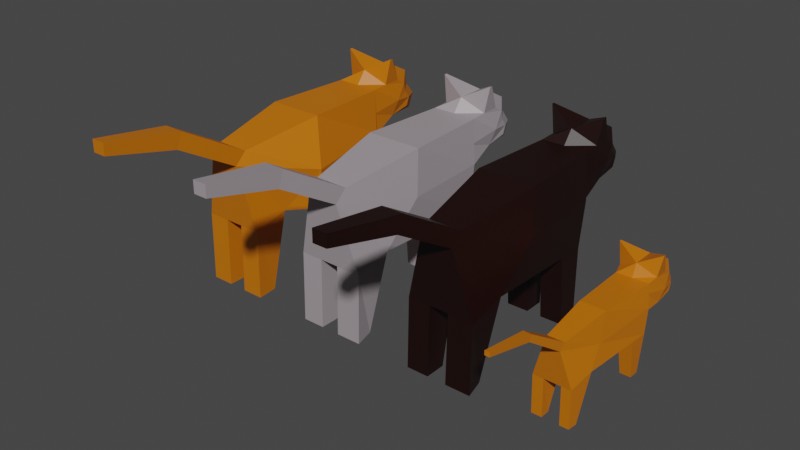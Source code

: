 # Source: Cat.blend  (saved by Blender 2.91.10; exported with 4.5.12 LTS)
import bpy
from mathutils import Matrix  # noqa: F401  (used for matrix-valued properties, if any)

bpy.ops.wm.read_factory_settings(use_empty=True)
scene = bpy.context.scene
scene.name = 'Scene'

# ---- collections
col_collection = bpy.data.collections.new('Collection'); scene.collection.children.link(col_collection)
col_animal_sizes = bpy.data.collections.new('Animal Sizes'); scene.collection.children.link(col_animal_sizes)

# ---- materials (node trees are filled in below, after node groups)
mat_cat_dark = bpy.data.materials.new('Cat Dark')
mat_cat_ginger = bpy.data.materials.new('Cat ginger')
mat_cat_white = bpy.data.materials.new('Cat white')

# ---- material node trees
mat_cat_dark.use_nodes = True; mat_cat_dark.node_tree.nodes.clear()
_N = mat_cat_dark.node_tree.nodes; _L = mat_cat_dark.node_tree.links
n0 = _N.new('ShaderNodeBsdfPrincipled'); n0.name = 'Principled BSDF'; n0.location = (10, 300)
n0.distribution = 'GGX'
n0.subsurface_method = 'BURLEY'
n0.inputs[0].default_value = (0.0105, 0.0004824, 0.0, 1.0)
n0.inputs[3].default_value = 1.45
n0.inputs[27].default_value = (0.0, 0.0, 0.0, 1.0)
n0.inputs[28].default_value = 1.0
n1 = _N.new('ShaderNodeOutputMaterial'); n1.name = 'Material Output'; n1.location = (300, 300)
_L.new(n0.outputs[0], n1.inputs[0])
n1.is_active_output = True
mat_cat_ginger.use_nodes = True; mat_cat_ginger.node_tree.nodes.clear()
_N = mat_cat_ginger.node_tree.nodes; _L = mat_cat_ginger.node_tree.links
n0 = _N.new('ShaderNodeBsdfPrincipled'); n0.name = 'Principled BSDF'; n0.location = (10, 300)
n0.distribution = 'GGX'
n0.subsurface_method = 'BURLEY'
n0.inputs[0].default_value = (0.5936, 0.1591, 0.0, 1.0)
n0.inputs[3].default_value = 1.45
n0.inputs[27].default_value = (0.0, 0.0, 0.0, 1.0)
n0.inputs[28].default_value = 1.0
n1 = _N.new('ShaderNodeOutputMaterial'); n1.name = 'Material Output'; n1.location = (300, 300)
_L.new(n0.outputs[0], n1.inputs[0])
n1.is_active_output = True
mat_cat_white.use_nodes = True; mat_cat_white.node_tree.nodes.clear()
_N = mat_cat_white.node_tree.nodes; _L = mat_cat_white.node_tree.links
n0 = _N.new('ShaderNodeBsdfPrincipled'); n0.name = 'Principled BSDF'; n0.location = (10, 300)
n0.distribution = 'GGX'
n0.subsurface_method = 'BURLEY'
n0.inputs[0].default_value = (0.3551, 0.3156, 0.3386, 1.0)
n0.inputs[3].default_value = 1.45
n0.inputs[27].default_value = (0.0, 0.0, 0.0, 1.0)
n0.inputs[28].default_value = 1.0
n1 = _N.new('ShaderNodeOutputMaterial'); n1.name = 'Material Output'; n1.location = (300, 300)
_L.new(n0.outputs[0], n1.inputs[0])
n1.is_active_output = True

# ---- world
world_world = bpy.data.worlds.new('World'); scene.world = world_world
world_world.use_nodes = True; world_world.node_tree.nodes.clear()
_N = world_world.node_tree.nodes; _L = world_world.node_tree.links
n0 = _N.new('ShaderNodeOutputWorld'); n0.name = 'World Output'; n0.location = (300, 300)
n1 = _N.new('ShaderNodeBackground'); n1.name = 'Background'; n1.location = (10, 300)
n1.inputs[0].default_value = (0.05088, 0.05088, 0.05088, 1.0)
_L.new(n1.outputs[0], n0.inputs[0])
n0.is_active_output = True
world_world.color = (0.05088, 0.05088, 0.05088)
world_world.use_sun_shadow = False
world_world.sun_shadow_jitter_overblur = 0.0

# ---- meshes
me_cube_007 = bpy.data.meshes.new('Cube.007')
me_cube_007.from_pydata([(-0.6778, -0.3832, -0.8971), (-0.3163, -0.357, 0.5902), (-0.5693, 1.364, -0.8827), (-0.4304, 1.481, 0.8121), (0.6089, -0.3832, -0.8971), (0.3163, -0.357, 0.5902), (0.5699, 1.365, -0.8827), (0.4616, 1.479, 0.8125), (-0.4182, 1.408, -0.2079), (-0.4182, 2.021, 0.2189), (-0.4224, 1.864, 0.8243), (0.4589, 1.405, -0.2097), (0.4589, 2.02, 0.2184), (0.4589, 1.862, 0.8254), (0.139, 1.141, -2.224), (0.139, 1.07, -0.8489), (0.139, 1.368, -2.224), (0.139, 1.368, -0.8843), (0.5697, 1.141, -2.224), (0.5697, 1.07, -0.8489), (0.5697, 1.368, -2.224), (-0.5681, 1.142, -2.224), (-0.5681, 1.071, -0.8489), (-0.5681, 1.367, -2.224), (-0.1411, 1.142, -2.224), (-0.1411, 1.071, -0.8489), (-0.1411, 1.367, -2.224), (-0.1411, 1.367, -0.8843), (0.1173, -0.3975, -2.224), (0.1173, -0.3808, -0.8962), (0.1173, -0.1724, -2.224), (0.1173, -0.01286, -0.7742), (0.6087, -0.3975, -2.224), (0.5084, -0.1724, -2.224), (0.6073, 0.03242, -0.7538), (-0.6767, -0.3975, -2.224), (-0.6767, -0.1724, -2.224), (-0.6641, 0.03242, -0.7538), (-0.2496, -0.3975, -2.224), (-0.2496, -0.3808, -0.8962), (-0.2496, -0.1724, -2.224), (-0.2496, -0.01286, -0.7742), (-0.3053, -0.4815, 0.3673), (-0.5305, 0.5179, 0.8335), (-0.594, 1.421, -3.607e-08), (0.5881, 1.421, -3.607e-08), (0.5673, 0.5179, 0.8335), (0.3053, -0.4815, 0.3673), (0.6585, 0.4476, -1.929e-08), (-0.6582, 0.4476, -1.929e-08), (-0.1896, -1.116, 1.014), (-0.1964, -1.053, 1.307), (0.1964, -1.053, 1.307), (0.1896, -1.116, 1.014), (-0.1294, -1.883, 1.335), (-0.1341, -1.881, 1.559), (0.1341, -1.881, 1.559), (0.1294, -1.883, 1.335), (-0.4182, 1.775, 0.152), (-0.4182, 1.445, 0.325), (-0.4224, 1.661, 0.8276), (-0.4182, 1.993, 0.5334), (0.01605, 2.17, 0.08291), (0.0161, 1.917, 1.059), (0.4589, 1.992, 0.5337), (0.4589, 1.773, 0.1512), (0.4589, 1.659, 0.8287), (0.4589, 1.442, 0.3245), (0.01605, 1.384, -0.6416), (0.01605, 1.479, 0.8103), (0.0161, 1.591, 1.064), (0.01605, 1.773, -0.02509), (0.5288, 1.831, 0.4412), (0.01605, 2.125, 0.59), (-0.5045, 1.811, 0.4411), (-0.4182, 2.059, 0.3856), (-0.2649, 2.17, 0.08291), (0.297, 1.916, 1.059), (0.4589, 2.058, 0.3854), (-0.4182, 1.975, 0.7168), (0.297, 2.17, 0.08291), (-0.2649, 1.917, 1.059), (0.4589, 1.973, 0.7175), (0.297, 2.125, 0.59), (-0.2649, 2.125, 0.59), (0.01605, 2.231, 0.3516), (0.01605, 2.095, 0.8857), (-0.2649, 2.095, 0.8857), (-0.2649, 2.231, 0.3516), (0.297, 2.231, 0.3516), (0.297, 2.095, 0.8857), (0.5416, 1.716, 1.336), (-0.5094, 1.718, 1.335), (-0.5094, 1.689, 1.335), (0.5416, 1.688, 1.337)], [(34, 37)], [(49, 43, 3, 44), (44, 3, 7, 45), (48, 46, 5, 47), (47, 5, 52, 53), (46, 43, 1, 5), (74, 60, 10, 79, 61), (90, 77, 13, 82), (72, 66, 7, 67), (71, 65, 11, 68), (70, 60, 3, 69), (14, 15, 17, 16), (16, 17, 6, 20), (20, 6, 19, 18), (18, 19, 15, 14), (21, 22, 2, 23), (23, 2, 27, 26), (26, 27, 25, 24), (24, 25, 22, 21), (28, 29, 31, 30), (30, 31, 34, 33), (33, 34, 4, 32), (32, 4, 29, 28), (35, 0, 37, 36), (36, 37, 41, 40), (40, 41, 39, 38), (38, 39, 0, 35), (7, 3, 43, 46), (4, 47, 42, 0), (47, 4, 34), (6, 45, 48, 34), (45, 7, 46, 48), (2, 44, 45, 6), (37, 49, 44, 2), (0, 42, 37), (42, 1, 43, 49), (53, 52, 56, 57), (5, 1, 51, 52), (42, 47, 53, 50), (1, 42, 50, 51), (57, 56, 55, 54), (51, 50, 54, 55), (50, 53, 57, 54), (52, 51, 55, 56), (66, 70, 69, 7), (70, 66, 94), (63, 92, 93, 70), (58, 71, 68, 8), (9, 76, 62, 71, 58), (62, 80, 12, 65, 71), (65, 72, 67, 11), (12, 78, 64, 72, 65), (64, 82, 13, 66, 72), (89, 83, 64, 78), (88, 84, 73, 85), (87, 81, 63, 86), (58, 74, 61, 75, 9), (8, 59, 74, 58), (59, 3, 60, 74), (84, 87, 86, 73), (61, 79, 87, 84), (79, 10, 81, 87), (76, 88, 85, 62), (9, 75, 88, 76), (75, 61, 84, 88), (80, 89, 78, 12), (62, 85, 89, 80), (85, 73, 83, 89), (83, 90, 82, 64), (73, 86, 90, 83), (86, 63, 77, 90), (13, 91, 94, 66), (13, 77, 91), (63, 70, 94, 91), (77, 63, 91), (81, 92, 63), (70, 93, 60), (10, 92, 81), (10, 60, 93, 92), (47, 34, 48), (49, 37, 42)])
_uv = me_cube_007.uv_layers.new(name='UVMap')
_uv.uv.foreach_set('vector', [0.5, 0.125, 0.625, 0.125, 0.625, 0.25, 0.5, 0.25, 0.5, 0.25, 0.625, 0.25, 0.625, 0.5, 0.5, 0.5, 0.5, 0.625, 0.625, 0.625, 0.625, 0.75, 0.5, 0.75, 0.5, 0.75, 0.625, 0.75, 0.625, 0.75, 0.5, 0.75, 0.625, 0.625, 0.875, 0.625, 0.875, 0.75, 0.625, 0.75, 0.5, 0.125, 0.625, 0.125, 0.625, 0.25, 0.5625, 0.25, 0.5, 0.25, 0.5625, 0.4375, 0.625, 0.4375, 0.625, 0.5, 0.5625, 0.5, 0.5, 0.625, 0.625, 0.625, 0.625, 0.75, 0.5, 0.75, 0.25, 0.625, 0.375, 0.625, 0.375, 0.75, 0.25, 0.75, 0.75, 0.625, 0.875, 0.625, 0.875, 0.75, 0.75, 0.75, 0.375, 0.0, 0.625, 0.0, 0.625, 0.25, 0.375, 0.25, 0.375, 0.25, 0.625, 0.25, 0.625, 0.5, 0.375, 0.5, 0.375, 0.5, 0.625, 0.5, 0.625, 0.75, 0.375, 0.75, 0.375, 0.75, 0.625, 0.75, 0.625, 1.0, 0.375, 1.0, 0.375, 0.0, 0.625, 0.0, 0.625, 0.25, 0.375, 0.25, 0.375, 0.25, 0.625, 0.25, 0.625, 0.5, 0.375, 0.5, 0.375, 0.5, 0.625, 0.5, 0.625, 0.75, 0.375, 0.75, 0.375, 0.75, 0.625, 0.75, 0.625, 1.0, 0.375, 1.0, 0.375, 0.0, 0.625, 0.0, 0.625, 0.25, 0.375, 0.25, 0.375, 0.25, 0.625, 0.25, 0.625, 0.5, 0.375, 0.5, 0.375, 0.5, 0.625, 0.5, 0.625, 0.75, 0.375, 0.75, 0.375, 0.75, 0.625, 0.75, 0.625, 1.0, 0.375, 1.0, 0.375, 0.0, 0.625, 0.0, 0.625, 0.25, 0.375, 0.25, 0.375, 0.25, 0.625, 0.25, 0.625, 0.5, 0.375, 0.5, 0.375, 0.5, 0.625, 0.5, 0.625, 0.75, 0.375, 0.75, 0.375, 0.75, 0.625, 0.75, 0.625, 1.0, 0.375, 1.0, 0.625, 0.5, 0.875, 0.5, 0.875, 0.625, 0.625, 0.625, 0.375, 0.75, 0.5, 0.75, 0.5, 1.0, 0.375, 1.0, 0.5, 0.75, 0.625, 0.75, 0.625, 0.5, 0.375, 0.5, 0.5, 0.5, 0.5, 0.625, 0.375, 0.625, 0.5, 0.5, 0.625, 0.5, 0.625, 0.625, 0.5, 0.625, 0.375, 0.25, 0.5, 0.25, 0.5, 0.5, 0.375, 0.5, 0.375, 0.125, 0.5, 0.125, 0.5, 0.25, 0.375, 0.25, 0.625, 0.0, 0.5, 1.0, 0.625, 0.25, 0.5, 0.0, 0.625, 0.0, 0.625, 0.125, 0.5, 0.125, 0.5, 0.75, 0.625, 0.75, 0.625, 0.75, 0.5, 0.75, 0.625, 0.75, 0.875, 0.75, 0.875, 0.75, 0.625, 0.75, 0.5, 1.0, 0.5, 0.75, 0.5, 0.75, 0.5, 1.0, 0.625, 0.0, 0.5, 0.0, 0.5, 0.0, 0.625, 0.0, 0.5, 0.75, 0.625, 0.75, 0.625, 1.0, 0.5, 1.0, 0.625, 0.0, 0.5, 0.0, 0.5, 0.0, 0.625, 0.0, 0.5, 1.0, 0.5, 0.75, 0.5, 0.75, 0.5, 1.0, 0.625, 0.75, 0.875, 0.75, 0.875, 0.75, 0.625, 0.75, 0.625, 0.625, 0.75, 0.625, 0.75, 0.75, 0.625, 0.75, 0.75, 0.625, 0.625, 0.625, 0.75, 0.625, 0.75, 0.5, 0.75, 0.5, 0.75, 0.625, 0.75, 0.625, 0.125, 0.625, 0.25, 0.625, 0.25, 0.75, 0.125, 0.75, 0.125, 0.5, 0.1875, 0.5, 0.25, 0.5, 0.25, 0.625, 0.125, 0.625, 0.25, 0.5, 0.3125, 0.5, 0.375, 0.5, 0.375, 0.625, 0.25, 0.625, 0.375, 0.625, 0.5, 0.625, 0.5, 0.75, 0.375, 0.75, 0.375, 0.5, 0.4375, 0.5, 0.5, 0.5, 0.5, 0.625, 0.375, 0.625, 0.5, 0.5, 0.5625, 0.5, 0.625, 0.5, 0.625, 0.625, 0.5, 0.625, 0.4375, 0.4375, 0.5, 0.4375, 0.5, 0.5, 0.4375, 0.5, 0.4375, 0.3125, 0.5, 0.3125, 0.5, 0.375, 0.4375, 0.375, 0.5625, 0.3125, 0.625, 0.3125, 0.625, 0.375, 0.5625, 0.375, 0.375, 0.125, 0.5, 0.125, 0.5, 0.25, 0.4375, 0.25, 0.375, 0.25, 0.375, 0.0, 0.5, 0.0, 0.5, 0.125, 0.375, 0.125, 0.5, 0.0, 0.625, 0.0, 0.625, 0.125, 0.5, 0.125, 0.5, 0.3125, 0.5625, 0.3125, 0.5625, 0.375, 0.5, 0.375, 0.5, 0.25, 0.5625, 0.25, 0.5625, 0.3125, 0.5, 0.3125, 0.5625, 0.25, 0.625, 0.25, 0.625, 0.3125, 0.5625, 0.3125, 0.375, 0.3125, 0.4375, 0.3125, 0.4375, 0.375, 0.375, 0.375, 0.375, 0.25, 0.4375, 0.25, 0.4375, 0.3125, 0.375, 0.3125, 0.4375, 0.25, 0.5, 0.25, 0.5, 0.3125, 0.4375, 0.3125, 0.375, 0.4375, 0.4375, 0.4375, 0.4375, 0.5, 0.375, 0.5, 0.375, 0.375, 0.4375, 0.375, 0.4375, 0.4375, 0.375, 0.4375, 0.4375, 0.375, 0.5, 0.375, 0.5, 0.4375, 0.4375, 0.4375, 0.5, 0.4375, 0.5625, 0.4375, 0.5625, 0.5, 0.5, 0.5, 0.5, 0.375, 0.5625, 0.375, 0.5625, 0.4375, 0.5, 0.4375, 0.5625, 0.375, 0.625, 0.375, 0.625, 0.4375, 0.5625, 0.4375, 0.625, 0.5, 0.75, 0.5, 0.75, 0.625, 0.625, 0.625, 0.625, 0.5, 0.625, 0.4375, 0.625, 0.4375, 0.75, 0.5, 0.75, 0.625, 0.75, 0.625, 0.75, 0.5, 0.625, 0.4375, 0.625, 0.375, 0.625, 0.4375, 0.625, 0.4375, 0.625, 0.4375, 0.625, 0.375, 0.75, 0.625, 0.75, 0.625, 0.625, 0.625, 0.625, 0.5, 0.625, 0.4375, 0.625, 0.4375, 0.625, 0.5, 0.625, 0.625, 0.75, 0.625, 0.75, 0.5, 0.5, 0.75, 0.625, 0.5, 0.5, 0.625, 0.5, 0.125, 0.625, 0.25, 0.5, 0.0])
me_cube_007.materials.append(mat_cat_dark)
me_cube_007.use_remesh_fix_poles = True
me_cube_007.use_remesh_preserve_attributes = False
me_cube_007.use_mirror_vertex_groups = False
me_cube_007.update()
me_cube_008 = bpy.data.meshes.new('Cube.008')
me_cube_008.from_pydata([(-0.5625, -0.3828, -1.136), (-0.2338, -0.3949, 0.04647), (-0.6488, 1.364, -1.121), (-0.4304, 1.481, 0.1236), (0.4813, -0.3826, -1.136), (0.2338, -0.3949, 0.04647), (0.5946, 1.364, -1.121), (0.4616, 1.479, 0.124), (-0.4182, 1.408, -0.6589), (-0.4861, 2.054, -0.5007), (-0.491, 1.872, 0.1991), (0.4589, 1.405, -0.6608), (0.5277, 2.053, -0.5013), (0.5277, 1.87, 0.2004), (0.2279, 1.173, -2.224), (0.1681, 1.071, -1.088), (0.2279, 1.335, -2.224), (0.1681, 1.367, -1.123), (0.5346, 1.173, -2.224), (0.5762, 1.071, -1.088), (0.5346, 1.335, -2.224), (-0.5759, 1.179, -2.224), (-0.6319, 1.071, -1.088), (-0.5759, 1.329, -2.224), (-0.2923, 1.179, -2.224), (-0.2206, 1.071, -1.088), (-0.2923, 1.329, -2.224), (-0.2206, 1.367, -1.123), (0.2214, -0.3621, -2.224), (0.2124, -0.3813, -1.135), (0.2345, -0.2078, -2.224), (0.1521, -0.01286, -1.013), (0.4774, -0.3621, -2.224), (0.5027, -0.2078, -2.224), (0.5416, 0.03242, -0.9926), (-0.5569, -0.362, -2.224), (-0.5569, -0.208, -2.224), (-0.6118, 0.03242, -0.9926), (-0.2648, -0.362, -2.224), (-0.2604, -0.3811, -1.135), (-0.2648, -0.208, -2.224), (-0.1974, -0.01286, -1.013), (-0.2257, -0.487, -0.1183), (-0.3402, 0.4548, 0.1942), (-0.594, 1.421, -0.451), (0.5881, 1.421, -0.451), (0.3742, 0.4548, 0.1942), (0.2257, -0.487, -0.1183), (0.4395, 0.287, -0.5124), (-0.5271, 0.287, -0.5124), (-0.1075, -1.103, 0.6266), (-0.1114, -1.067, 0.7924), (0.1114, -1.067, 0.7924), (0.1075, -1.103, 0.6266), (-0.06602, -1.883, 0.9387), (-0.06838, -1.882, 1.053), (0.06838, -1.882, 1.053), (0.06602, -1.883, 0.9387), (-0.4861, 1.769, -0.5781), (-0.4182, 1.445, -0.126), (-0.491, 1.638, 0.2029), (-0.4861, 2.022, -0.1372), (0.01586, 2.226, -0.6579), (0.01593, 1.934, 0.47), (0.5277, 2.02, -0.1369), (0.5277, 1.767, -0.5789), (0.5277, 1.636, 0.2042), (0.4589, 1.442, -0.1265), (0.01605, 1.384, -0.9143), (0.01605, 1.479, 0.1219), (0.01593, 1.557, 0.4762), (0.01586, 1.767, -0.7827), (0.6086, 1.834, -0.2438), (0.01586, 2.174, -0.07173), (-0.5858, 1.811, -0.2439), (-0.4861, 2.098, -0.3081), (-0.3089, 2.226, -0.6579), (0.3406, 1.933, 0.4707), (0.5277, 2.096, -0.3082), (-0.4861, 2.001, 0.07479), (0.3406, 2.226, -0.6579), (-0.3089, 1.934, 0.47), (0.5277, 1.999, 0.0756), (0.3406, 2.174, -0.07173), (-0.3089, 2.174, -0.07173), (0.01586, 2.297, -0.3473), (0.01586, 2.14, 0.2701), (-0.3089, 2.14, 0.2701), (-0.3089, 2.297, -0.3473), (0.3406, 2.297, -0.3473), (0.3406, 2.14, 0.2701), (0.6233, 1.702, 0.7908), (-0.5915, 1.703, 0.7893), (-0.5915, 1.67, 0.7899), (0.6233, 1.669, 0.7913)], [(34, 37)], [(49, 43, 3, 44), (44, 3, 7, 45), (48, 46, 5, 47), (47, 5, 52, 53), (46, 43, 1, 5), (74, 60, 10, 79, 61), (90, 77, 13, 82), (72, 66, 7, 67), (71, 65, 11, 68), (70, 60, 3, 69), (14, 15, 17, 16), (16, 17, 6, 20), (20, 6, 19, 18), (18, 19, 15, 14), (21, 22, 2, 23), (23, 2, 27, 26), (26, 27, 25, 24), (24, 25, 22, 21), (28, 29, 31, 30), (30, 31, 34, 33), (33, 34, 4, 32), (32, 4, 29, 28), (35, 0, 37, 36), (36, 37, 41, 40), (40, 41, 39, 38), (38, 39, 0, 35), (7, 3, 43, 46), (4, 47, 42, 0), (34, 48, 47, 4), (6, 45, 48, 34), (45, 7, 46, 48), (2, 44, 45, 6), (37, 49, 44, 2), (0, 42, 49, 37), (42, 1, 43, 49), (53, 52, 56, 57), (5, 1, 51, 52), (42, 47, 53, 50), (1, 42, 50, 51), (57, 56, 55, 54), (51, 50, 54, 55), (50, 53, 57, 54), (52, 51, 55, 56), (66, 70, 69, 7), (70, 66, 94), (63, 92, 93, 70), (58, 71, 68, 8), (9, 76, 62, 71, 58), (62, 80, 12, 65, 71), (65, 72, 67, 11), (12, 78, 64, 72, 65), (64, 82, 13, 66, 72), (89, 83, 64, 78), (88, 84, 73, 85), (87, 81, 63, 86), (58, 74, 61, 75, 9), (8, 59, 74, 58), (59, 3, 60, 74), (84, 87, 86, 73), (61, 79, 87, 84), (79, 10, 81, 87), (76, 88, 85, 62), (9, 75, 88, 76), (75, 61, 84, 88), (80, 89, 78, 12), (62, 85, 89, 80), (85, 73, 83, 89), (83, 90, 82, 64), (73, 86, 90, 83), (86, 63, 77, 90), (13, 91, 94, 66), (13, 77, 91), (63, 70, 94, 91), (77, 63, 91), (81, 92, 63), (70, 93, 60), (10, 92, 81), (10, 60, 93, 92)])
_uv = me_cube_008.uv_layers.new(name='UVMap')
_uv.uv.foreach_set('vector', [0.5, 0.125, 0.625, 0.125, 0.625, 0.25, 0.5, 0.25, 0.5, 0.25, 0.625, 0.25, 0.625, 0.5, 0.5, 0.5, 0.5, 0.625, 0.625, 0.625, 0.625, 0.75, 0.5, 0.75, 0.5, 0.75, 0.625, 0.75, 0.625, 0.75, 0.5, 0.75, 0.625, 0.625, 0.875, 0.625, 0.875, 0.75, 0.625, 0.75, 0.5, 0.125, 0.625, 0.125, 0.625, 0.25, 0.5625, 0.25, 0.5, 0.25, 0.5625, 0.4375, 0.625, 0.4375, 0.625, 0.5, 0.5625, 0.5, 0.5, 0.625, 0.625, 0.625, 0.625, 0.75, 0.5, 0.75, 0.25, 0.625, 0.375, 0.625, 0.375, 0.75, 0.25, 0.75, 0.75, 0.625, 0.875, 0.625, 0.875, 0.75, 0.75, 0.75, 0.375, 0.0, 0.625, 0.0, 0.625, 0.25, 0.375, 0.25, 0.375, 0.25, 0.625, 0.25, 0.625, 0.5, 0.375, 0.5, 0.375, 0.5, 0.625, 0.5, 0.625, 0.75, 0.375, 0.75, 0.375, 0.75, 0.625, 0.75, 0.625, 1.0, 0.375, 1.0, 0.375, 0.0, 0.625, 0.0, 0.625, 0.25, 0.375, 0.25, 0.375, 0.25, 0.625, 0.25, 0.625, 0.5, 0.375, 0.5, 0.375, 0.5, 0.625, 0.5, 0.625, 0.75, 0.375, 0.75, 0.375, 0.75, 0.625, 0.75, 0.625, 1.0, 0.375, 1.0, 0.375, 0.0, 0.625, 0.0, 0.625, 0.25, 0.375, 0.25, 0.375, 0.25, 0.625, 0.25, 0.625, 0.5, 0.375, 0.5, 0.375, 0.5, 0.625, 0.5, 0.625, 0.75, 0.375, 0.75, 0.375, 0.75, 0.625, 0.75, 0.625, 1.0, 0.375, 1.0, 0.375, 0.0, 0.625, 0.0, 0.625, 0.25, 0.375, 0.25, 0.375, 0.25, 0.625, 0.25, 0.625, 0.5, 0.375, 0.5, 0.375, 0.5, 0.625, 0.5, 0.625, 0.75, 0.375, 0.75, 0.375, 0.75, 0.625, 0.75, 0.625, 1.0, 0.375, 1.0, 0.625, 0.5, 0.875, 0.5, 0.875, 0.625, 0.625, 0.625, 0.375, 0.75, 0.5, 0.75, 0.5, 1.0, 0.375, 1.0, 0.375, 0.625, 0.5, 0.625, 0.5, 0.75, 0.375, 0.75, 0.375, 0.5, 0.5, 0.5, 0.5, 0.625, 0.375, 0.625, 0.5, 0.5, 0.625, 0.5, 0.625, 0.625, 0.5, 0.625, 0.375, 0.25, 0.5, 0.25, 0.5, 0.5, 0.375, 0.5, 0.375, 0.125, 0.5, 0.125, 0.5, 0.25, 0.375, 0.25, 0.375, 0.0, 0.5, 0.0, 0.5, 0.125, 0.375, 0.125, 0.5, 0.0, 0.625, 0.0, 0.625, 0.125, 0.5, 0.125, 0.5, 0.75, 0.625, 0.75, 0.625, 0.75, 0.5, 0.75, 0.625, 0.75, 0.875, 0.75, 0.875, 0.75, 0.625, 0.75, 0.5, 1.0, 0.5, 0.75, 0.5, 0.75, 0.5, 1.0, 0.625, 0.0, 0.5, 0.0, 0.5, 0.0, 0.625, 0.0, 0.5, 0.75, 0.625, 0.75, 0.625, 1.0, 0.5, 1.0, 0.625, 0.0, 0.5, 0.0, 0.5, 0.0, 0.625, 0.0, 0.5, 1.0, 0.5, 0.75, 0.5, 0.75, 0.5, 1.0, 0.625, 0.75, 0.875, 0.75, 0.875, 0.75, 0.625, 0.75, 0.625, 0.625, 0.75, 0.625, 0.75, 0.75, 0.625, 0.75, 0.75, 0.625, 0.625, 0.625, 0.75, 0.625, 0.75, 0.5, 0.75, 0.5, 0.75, 0.625, 0.75, 0.625, 0.125, 0.625, 0.25, 0.625, 0.25, 0.75, 0.125, 0.75, 0.125, 0.5, 0.1875, 0.5, 0.25, 0.5, 0.25, 0.625, 0.125, 0.625, 0.25, 0.5, 0.3125, 0.5, 0.375, 0.5, 0.375, 0.625, 0.25, 0.625, 0.375, 0.625, 0.5, 0.625, 0.5, 0.75, 0.375, 0.75, 0.375, 0.5, 0.4375, 0.5, 0.5, 0.5, 0.5, 0.625, 0.375, 0.625, 0.5, 0.5, 0.5625, 0.5, 0.625, 0.5, 0.625, 0.625, 0.5, 0.625, 0.4375, 0.4375, 0.5, 0.4375, 0.5, 0.5, 0.4375, 0.5, 0.4375, 0.3125, 0.5, 0.3125, 0.5, 0.375, 0.4375, 0.375, 0.5625, 0.3125, 0.625, 0.3125, 0.625, 0.375, 0.5625, 0.375, 0.375, 0.125, 0.5, 0.125, 0.5, 0.25, 0.4375, 0.25, 0.375, 0.25, 0.375, 0.0, 0.5, 0.0, 0.5, 0.125, 0.375, 0.125, 0.5, 0.0, 0.625, 0.0, 0.625, 0.125, 0.5, 0.125, 0.5, 0.3125, 0.5625, 0.3125, 0.5625, 0.375, 0.5, 0.375, 0.5, 0.25, 0.5625, 0.25, 0.5625, 0.3125, 0.5, 0.3125, 0.5625, 0.25, 0.625, 0.25, 0.625, 0.3125, 0.5625, 0.3125, 0.375, 0.3125, 0.4375, 0.3125, 0.4375, 0.375, 0.375, 0.375, 0.375, 0.25, 0.4375, 0.25, 0.4375, 0.3125, 0.375, 0.3125, 0.4375, 0.25, 0.5, 0.25, 0.5, 0.3125, 0.4375, 0.3125, 0.375, 0.4375, 0.4375, 0.4375, 0.4375, 0.5, 0.375, 0.5, 0.375, 0.375, 0.4375, 0.375, 0.4375, 0.4375, 0.375, 0.4375, 0.4375, 0.375, 0.5, 0.375, 0.5, 0.4375, 0.4375, 0.4375, 0.5, 0.4375, 0.5625, 0.4375, 0.5625, 0.5, 0.5, 0.5, 0.5, 0.375, 0.5625, 0.375, 0.5625, 0.4375, 0.5, 0.4375, 0.5625, 0.375, 0.625, 0.375, 0.625, 0.4375, 0.5625, 0.4375, 0.625, 0.5, 0.75, 0.5, 0.75, 0.625, 0.625, 0.625, 0.625, 0.5, 0.625, 0.4375, 0.625, 0.4375, 0.75, 0.5, 0.75, 0.625, 0.75, 0.625, 0.75, 0.5, 0.625, 0.4375, 0.625, 0.375, 0.625, 0.4375, 0.625, 0.4375, 0.625, 0.4375, 0.625, 0.375, 0.75, 0.625, 0.75, 0.625, 0.625, 0.625, 0.625, 0.5, 0.625, 0.4375, 0.625, 0.4375, 0.625, 0.5, 0.625, 0.625, 0.75, 0.625, 0.75, 0.5])
me_cube_008.materials.append(mat_cat_ginger)
me_cube_008.use_remesh_fix_poles = True
me_cube_008.use_remesh_preserve_attributes = False
me_cube_008.use_mirror_vertex_groups = False
me_cube_008.update()
me_cube_009 = bpy.data.meshes.new('Cube.009')
me_cube_009.from_pydata([(-0.6778, -0.3832, -0.8971), (-0.3163, -0.357, 0.5902), (-0.6778, 1.364, -0.8827), (-0.4304, 1.481, 0.8121), (0.5438, -0.3832, -0.8971), (0.3163, -0.357, 0.5902), (0.5438, 1.364, -0.8827), (0.4616, 1.479, 0.8125), (-0.4182, 1.408, -0.2079), (-0.4182, 2.021, 0.2189), (-0.4224, 1.864, 0.8243), (0.4589, 1.405, -0.2097), (0.4589, 2.02, 0.2184), (0.4589, 1.862, 0.8254), (0.1173, 1.142, -2.224), (0.1173, 1.071, -0.8489), (0.1173, 1.367, -2.224), (0.1173, 1.367, -0.8843), (0.5435, 1.142, -2.224), (0.5435, 1.071, -0.8489), (0.5435, 1.367, -2.224), (-0.6767, 1.142, -2.224), (-0.6767, 1.071, -0.8489), (-0.6767, 1.367, -2.224), (-0.2496, 1.142, -2.224), (-0.2496, 1.071, -0.8489), (-0.2496, 1.367, -2.224), (-0.2496, 1.367, -0.8843), (0.1173, -0.3975, -2.224), (0.1173, -0.3808, -0.8962), (0.1173, -0.1724, -2.224), (0.1173, -0.01286, -0.7742), (0.5435, -0.3975, -2.224), (0.5084, -0.1724, -2.224), (0.5068, 0.03242, -0.7538), (-0.6767, -0.3975, -2.224), (-0.6767, -0.1724, -2.224), (-0.6641, 0.03242, -0.7538), (-0.2496, -0.3975, -2.224), (-0.2496, -0.3808, -0.8962), (-0.2496, -0.1724, -2.224), (-0.2496, -0.01286, -0.7742), (-0.3053, -0.4815, 0.3673), (-0.5305, 0.5179, 0.8335), (-0.594, 1.421, -3.607e-08), (0.5881, 1.421, -3.607e-08), (0.5673, 0.5179, 0.8335), (0.3053, -0.4815, 0.3673), (0.9523, 0.332, 1.016e-07), (-0.9955, 0.3657, 1.016e-07), (-0.1896, -1.116, 1.014), (-0.1964, -1.053, 1.307), (0.1964, -1.053, 1.307), (0.1896, -1.116, 1.014), (-0.1294, -1.883, 1.335), (-0.1341, -1.881, 1.559), (0.1341, -1.881, 1.559), (0.1294, -1.883, 1.335), (-0.4182, 1.775, 0.152), (-0.4182, 1.445, 0.325), (-0.4224, 1.661, 0.8276), (-0.4182, 1.993, 0.5334), (0.01605, 2.17, 0.08291), (0.0161, 1.917, 1.059), (0.4589, 1.992, 0.5337), (0.4589, 1.773, 0.1512), (0.4589, 1.659, 0.8287), (0.4589, 1.442, 0.3245), (0.01605, 1.384, -0.6416), (0.01605, 1.479, 0.8103), (0.0161, 1.591, 1.064), (0.01605, 1.773, -0.02509), (0.5288, 1.831, 0.4412), (0.01605, 2.125, 0.59), (-0.5045, 1.811, 0.4411), (-0.4182, 2.059, 0.3856), (-0.2649, 2.17, 0.08291), (0.297, 1.916, 1.059), (0.4589, 2.058, 0.3854), (-0.4182, 1.975, 0.7168), (0.297, 2.17, 0.08291), (-0.2649, 1.917, 1.059), (0.4589, 1.973, 0.7175), (0.297, 2.125, 0.59), (-0.2649, 2.125, 0.59), (0.01605, 2.231, 0.3516), (0.01605, 2.095, 0.8857), (-0.2649, 2.095, 0.8857), (-0.2649, 2.231, 0.3516), (0.297, 2.231, 0.3516), (0.297, 2.095, 0.8857), (0.5416, 1.716, 1.336), (-0.5094, 1.718, 1.335), (-0.5094, 1.689, 1.335), (0.5416, 1.688, 1.337), (-0.06705, 1.364, -0.8827), (-0.06705, -0.3832, -0.8971), (0.1173, -0.1968, -0.8352), (0.312, 0.009781, -0.764), (0.3305, -0.382, -0.8966), (-0.4569, 0.009781, -0.764), (-0.2496, -0.1968, -0.8352), (-1.046, 0.3835, -0.8182), (-0.4637, -0.382, -0.8966), (0.8564, 0.3497, -0.8182)], [(34, 37)], [(49, 43, 3, 44), (44, 3, 7, 45), (48, 46, 5, 47), (47, 5, 52, 53), (46, 43, 1, 5), (74, 60, 10, 79, 61), (90, 77, 13, 82), (72, 66, 7, 67), (71, 65, 11, 68), (70, 60, 3, 69), (14, 15, 17, 16), (16, 17, 6, 20), (20, 6, 19, 18), (18, 19, 15, 14), (21, 22, 2, 23), (23, 2, 27, 26), (26, 27, 25, 24), (24, 25, 22, 21), (28, 29, 97, 31, 30), (30, 31, 98, 34, 33), (33, 34, 4, 32), (32, 4, 99, 29, 28), (35, 0, 37, 36), (36, 37, 100, 41, 40), (40, 41, 101, 39, 38), (38, 39, 103, 0, 35), (7, 3, 43, 46), (4, 47, 42, 0, 96), (34, 48, 47, 4), (34, 104, 48), (45, 7, 46, 48), (2, 44, 45, 6, 95), (37, 49, 102), (0, 42, 49, 37), (42, 1, 43, 49), (53, 52, 56, 57), (5, 1, 51, 52), (42, 47, 53, 50), (1, 42, 50, 51), (57, 56, 55, 54), (51, 50, 54, 55), (50, 53, 57, 54), (52, 51, 55, 56), (66, 70, 69, 7), (70, 66, 94), (63, 92, 93, 70), (58, 71, 68, 8), (9, 76, 62, 71, 58), (62, 80, 12, 65, 71), (65, 72, 67, 11), (12, 78, 64, 72, 65), (64, 82, 13, 66, 72), (89, 83, 64, 78), (88, 84, 73, 85), (87, 81, 63, 86), (58, 74, 61, 75, 9), (8, 59, 74, 58), (59, 3, 60, 74), (84, 87, 86, 73), (61, 79, 87, 84), (79, 10, 81, 87), (76, 88, 85, 62), (9, 75, 88, 76), (75, 61, 84, 88), (80, 89, 78, 12), (62, 85, 89, 80), (85, 73, 83, 89), (83, 90, 82, 64), (73, 86, 90, 83), (86, 63, 77, 90), (13, 91, 94, 66), (13, 77, 91), (63, 70, 94, 91), (77, 63, 91), (81, 92, 63), (70, 93, 60), (10, 92, 81), (10, 60, 93, 92), (6, 104, 34, 98, 31, 97, 29, 99, 4, 96, 0, 103, 39, 101, 41, 100, 37, 102, 2, 95), (6, 45, 48, 104), (2, 102, 49, 44)])
_uv = me_cube_009.uv_layers.new(name='UVMap')
_uv.uv.foreach_set('vector', [0.5, 0.125, 0.625, 0.125, 0.625, 0.25, 0.5, 0.25, 0.5, 0.25, 0.625, 0.25, 0.625, 0.5, 0.5, 0.5, 0.5, 0.625, 0.625, 0.625, 0.625, 0.75, 0.5, 0.75, 0.5, 0.75, 0.625, 0.75, 0.625, 0.75, 0.5, 0.75, 0.625, 0.625, 0.875, 0.625, 0.875, 0.75, 0.625, 0.75, 0.5, 0.125, 0.625, 0.125, 0.625, 0.25, 0.5625, 0.25, 0.5, 0.25, 0.5625, 0.4375, 0.625, 0.4375, 0.625, 0.5, 0.5625, 0.5, 0.5, 0.625, 0.625, 0.625, 0.625, 0.75, 0.5, 0.75, 0.25, 0.625, 0.375, 0.625, 0.375, 0.75, 0.25, 0.75, 0.75, 0.625, 0.875, 0.625, 0.875, 0.75, 0.75, 0.75, 0.375, 0.0, 0.625, 0.0, 0.625, 0.25, 0.375, 0.25, 0.375, 0.25, 0.625, 0.25, 0.625, 0.5, 0.375, 0.5, 0.375, 0.5, 0.625, 0.5, 0.625, 0.75, 0.375, 0.75, 0.375, 0.75, 0.625, 0.75, 0.625, 1.0, 0.375, 1.0, 0.375, 0.0, 0.625, 0.0, 0.625, 0.25, 0.375, 0.25, 0.375, 0.25, 0.625, 0.25, 0.625, 0.5, 0.375, 0.5, 0.375, 0.5, 0.625, 0.5, 0.625, 0.75, 0.375, 0.75, 0.375, 0.75, 0.625, 0.75, 0.625, 1.0, 0.375, 1.0, 0.375, 0.0, 0.625, 0.0, 0.625, 0.125, 0.625, 0.25, 0.375, 0.25, 0.375, 0.25, 0.625, 0.25, 0.625, 0.375, 0.625, 0.5, 0.375, 0.5, 0.375, 0.5, 0.625, 0.5, 0.625, 0.75, 0.375, 0.75, 0.375, 0.75, 0.625, 0.75, 0.625, 0.875, 0.625, 1.0, 0.375, 1.0, 0.375, 0.0, 0.625, 0.0, 0.625, 0.25, 0.375, 0.25, 0.375, 0.25, 0.625, 0.25, 0.625, 0.375, 0.625, 0.5, 0.375, 0.5, 0.375, 0.5, 0.625, 0.5, 0.625, 0.625, 0.625, 0.75, 0.375, 0.75, 0.375, 0.75, 0.625, 0.75, 0.625, 0.875, 0.625, 1.0, 0.375, 1.0, 0.625, 0.5, 0.875, 0.5, 0.875, 0.625, 0.625, 0.625, 0.375, 0.75, 0.5, 0.75, 0.5, 1.0, 0.375, 1.0, 0.375, 0.875, 0.375, 0.625, 0.5, 0.625, 0.5, 0.75, 0.375, 0.75, 0.375, 0.625, 0.375, 0.5625, 0.5, 0.625, 0.5, 0.5, 0.625, 0.5, 0.625, 0.625, 0.5, 0.625, 0.375, 0.25, 0.5, 0.25, 0.5, 0.5, 0.375, 0.5, 0.375, 0.375, 0.625, 0.25, 0.5, 0.125, 0.5, 0.25, 0.375, 0.0, 0.5, 0.0, 0.5, 0.125, 0.375, 0.125, 0.5, 0.0, 0.625, 0.0, 0.625, 0.125, 0.5, 0.125, 0.5, 0.75, 0.625, 0.75, 0.625, 0.75, 0.5, 0.75, 0.625, 0.75, 0.875, 0.75, 0.875, 0.75, 0.625, 0.75, 0.5, 1.0, 0.5, 0.75, 0.5, 0.75, 0.5, 1.0, 0.625, 0.0, 0.5, 0.0, 0.5, 0.0, 0.625, 0.0, 0.5, 0.75, 0.625, 0.75, 0.625, 1.0, 0.5, 1.0, 0.625, 0.0, 0.5, 0.0, 0.5, 0.0, 0.625, 0.0, 0.5, 1.0, 0.5, 0.75, 0.5, 0.75, 0.5, 1.0, 0.625, 0.75, 0.875, 0.75, 0.875, 0.75, 0.625, 0.75, 0.625, 0.625, 0.75, 0.625, 0.75, 0.75, 0.625, 0.75, 0.75, 0.625, 0.625, 0.625, 0.75, 0.625, 0.75, 0.5, 0.75, 0.5, 0.75, 0.625, 0.75, 0.625, 0.125, 0.625, 0.25, 0.625, 0.25, 0.75, 0.125, 0.75, 0.125, 0.5, 0.1875, 0.5, 0.25, 0.5, 0.25, 0.625, 0.125, 0.625, 0.25, 0.5, 0.3125, 0.5, 0.375, 0.5, 0.375, 0.625, 0.25, 0.625, 0.375, 0.625, 0.5, 0.625, 0.5, 0.75, 0.375, 0.75, 0.375, 0.5, 0.4375, 0.5, 0.5, 0.5, 0.5, 0.625, 0.375, 0.625, 0.5, 0.5, 0.5625, 0.5, 0.625, 0.5, 0.625, 0.625, 0.5, 0.625, 0.4375, 0.4375, 0.5, 0.4375, 0.5, 0.5, 0.4375, 0.5, 0.4375, 0.3125, 0.5, 0.3125, 0.5, 0.375, 0.4375, 0.375, 0.5625, 0.3125, 0.625, 0.3125, 0.625, 0.375, 0.5625, 0.375, 0.375, 0.125, 0.5, 0.125, 0.5, 0.25, 0.4375, 0.25, 0.375, 0.25, 0.375, 0.0, 0.5, 0.0, 0.5, 0.125, 0.375, 0.125, 0.5, 0.0, 0.625, 0.0, 0.625, 0.125, 0.5, 0.125, 0.5, 0.3125, 0.5625, 0.3125, 0.5625, 0.375, 0.5, 0.375, 0.5, 0.25, 0.5625, 0.25, 0.5625, 0.3125, 0.5, 0.3125, 0.5625, 0.25, 0.625, 0.25, 0.625, 0.3125, 0.5625, 0.3125, 0.375, 0.3125, 0.4375, 0.3125, 0.4375, 0.375, 0.375, 0.375, 0.375, 0.25, 0.4375, 0.25, 0.4375, 0.3125, 0.375, 0.3125, 0.4375, 0.25, 0.5, 0.25, 0.5, 0.3125, 0.4375, 0.3125, 0.375, 0.4375, 0.4375, 0.4375, 0.4375, 0.5, 0.375, 0.5, 0.375, 0.375, 0.4375, 0.375, 0.4375, 0.4375, 0.375, 0.4375, 0.4375, 0.375, 0.5, 0.375, 0.5, 0.4375, 0.4375, 0.4375, 0.5, 0.4375, 0.5625, 0.4375, 0.5625, 0.5, 0.5, 0.5, 0.5, 0.375, 0.5625, 0.375, 0.5625, 0.4375, 0.5, 0.4375, 0.5625, 0.375, 0.625, 0.375, 0.625, 0.4375, 0.5625, 0.4375, 0.625, 0.5, 0.75, 0.5, 0.75, 0.625, 0.625, 0.625, 0.625, 0.5, 0.625, 0.4375, 0.625, 0.4375, 0.75, 0.5, 0.75, 0.625, 0.75, 0.625, 0.75, 0.5, 0.625, 0.4375, 0.625, 0.375, 0.625, 0.4375, 0.625, 0.4375, 0.625, 0.4375, 0.625, 0.375, 0.75, 0.625, 0.75, 0.625, 0.625, 0.625, 0.625, 0.5, 0.625, 0.4375, 0.625, 0.4375, 0.625, 0.5, 0.625, 0.625, 0.75, 0.625, 0.75, 0.5, 0.375, 0.5, 0.375, 0.5625, 0.375, 0.625, 0.5, 0.4375, 0.625, 0.25, 0.625, 0.125, 0.625, 0.0, 0.625, 0.375, 0.625, 0.75, 0.5, 0.875, 0.375, 1.0, 0.5, 0.875, 0.625, 0.75, 0.625, 0.625, 0.625, 0.5, 0.625, 0.375, 0.625, 0.25, 0.5, 0.25, 0.375, 0.25, 0.375, 0.375, 0.375, 0.5, 0.5, 0.5, 0.5, 0.625, 0.375, 0.5625, 0.375, 0.25, 0.5, 0.25, 0.5, 0.125, 0.5, 0.25])
me_cube_009.materials.append(mat_cat_ginger)
me_cube_009.use_remesh_fix_poles = True
me_cube_009.use_remesh_preserve_attributes = False
me_cube_009.use_mirror_vertex_groups = False
me_cube_009.update()
me_cube_010 = bpy.data.meshes.new('Cube.010')
me_cube_010.from_pydata([(-0.6778, -0.3832, -0.8971), (-0.3163, -0.357, 0.5902), (-0.5693, 1.364, -0.8827), (-0.4304, 1.481, 0.8121), (0.6089, -0.3832, -0.8971), (0.3163, -0.357, 0.5902), (0.5699, 1.365, -0.8827), (0.4616, 1.479, 0.8125), (-0.4182, 1.408, -0.2079), (-0.4182, 2.021, 0.2189), (-0.4224, 1.864, 0.8243), (0.4589, 1.405, -0.2097), (0.4589, 2.02, 0.2184), (0.4589, 1.862, 0.8254), (0.139, 1.141, -2.224), (0.139, 1.07, -0.8489), (0.139, 1.368, -2.224), (0.139, 1.368, -0.8843), (0.5697, 1.141, -2.224), (0.5697, 1.07, -0.8489), (0.5697, 1.368, -2.224), (-0.5681, 1.142, -2.224), (-0.5681, 1.071, -0.8489), (-0.5681, 1.367, -2.224), (-0.1411, 1.142, -2.224), (-0.1411, 1.071, -0.8489), (-0.1411, 1.367, -2.224), (-0.1411, 1.367, -0.8843), (0.1173, -0.3975, -2.224), (0.1173, -0.3808, -0.8962), (0.1173, -0.1724, -2.224), (0.1173, -0.01286, -0.7742), (0.6087, -0.3975, -2.224), (0.5084, -0.1724, -2.224), (0.6073, 0.03242, -0.7538), (-0.6767, -0.3975, -2.224), (-0.6767, -0.1724, -2.224), (-0.6641, 0.03242, -0.7538), (-0.2496, -0.3975, -2.224), (-0.2496, -0.3808, -0.8962), (-0.2496, -0.1724, -2.224), (-0.2496, -0.01286, -0.7742), (-0.3053, -0.4815, 0.3673), (-0.5305, 0.5179, 0.8335), (-0.594, 1.421, -3.607e-08), (0.5881, 1.421, -3.607e-08), (0.5673, 0.5179, 0.8335), (0.3053, -0.4815, 0.3673), (0.6585, 0.4476, -1.929e-08), (-0.6582, 0.4476, -1.929e-08), (-0.1896, -1.116, 1.014), (-0.1964, -1.053, 1.307), (0.1964, -1.053, 1.307), (0.1896, -1.116, 1.014), (-0.1294, -1.883, 1.335), (-0.1341, -1.881, 1.559), (0.1341, -1.881, 1.559), (0.1294, -1.883, 1.335), (-0.4182, 1.775, 0.152), (-0.4182, 1.445, 0.325), (-0.4224, 1.661, 0.8276), (-0.4182, 1.993, 0.5334), (0.01605, 2.17, 0.08291), (0.0161, 1.917, 1.059), (0.4589, 1.992, 0.5337), (0.4589, 1.773, 0.1512), (0.4589, 1.659, 0.8287), (0.4589, 1.442, 0.3245), (0.01605, 1.384, -0.6416), (0.01605, 1.479, 0.8103), (0.0161, 1.591, 1.064), (0.01605, 1.773, -0.02509), (0.5288, 1.831, 0.4412), (0.01605, 2.125, 0.59), (-0.5045, 1.811, 0.4411), (-0.4182, 2.059, 0.3856), (-0.2649, 2.17, 0.08291), (0.297, 1.916, 1.059), (0.4589, 2.058, 0.3854), (-0.4182, 1.975, 0.7168), (0.297, 2.17, 0.08291), (-0.2649, 1.917, 1.059), (0.4589, 1.973, 0.7175), (0.297, 2.125, 0.59), (-0.2649, 2.125, 0.59), (0.01605, 2.231, 0.3516), (0.01605, 2.095, 0.8857), (-0.2649, 2.095, 0.8857), (-0.2649, 2.231, 0.3516), (0.297, 2.231, 0.3516), (0.297, 2.095, 0.8857), (0.5416, 1.716, 1.336), (-0.5094, 1.718, 1.335), (-0.5094, 1.689, 1.335), (0.5416, 1.688, 1.337)], [(34, 37)], [(49, 43, 3, 44), (44, 3, 7, 45), (48, 46, 5, 47), (47, 5, 52, 53), (46, 43, 1, 5), (74, 60, 10, 79, 61), (90, 77, 13, 82), (72, 66, 7, 67), (71, 65, 11, 68), (70, 60, 3, 69), (14, 15, 17, 16), (16, 17, 6, 20), (20, 6, 19, 18), (18, 19, 15, 14), (21, 22, 2, 23), (23, 2, 27, 26), (26, 27, 25, 24), (24, 25, 22, 21), (28, 29, 31, 30), (30, 31, 34, 33), (33, 34, 4, 32), (32, 4, 29, 28), (35, 0, 37, 36), (36, 37, 41, 40), (40, 41, 39, 38), (38, 39, 0, 35), (7, 3, 43, 46), (4, 47, 42, 0), (47, 4, 34), (6, 45, 48, 34), (45, 7, 46, 48), (2, 44, 45, 6), (37, 49, 44, 2), (0, 42, 37), (42, 1, 43, 49), (53, 52, 56, 57), (5, 1, 51, 52), (42, 47, 53, 50), (1, 42, 50, 51), (57, 56, 55, 54), (51, 50, 54, 55), (50, 53, 57, 54), (52, 51, 55, 56), (66, 70, 69, 7), (70, 66, 94), (63, 92, 93, 70), (58, 71, 68, 8), (9, 76, 62, 71, 58), (62, 80, 12, 65, 71), (65, 72, 67, 11), (12, 78, 64, 72, 65), (64, 82, 13, 66, 72), (89, 83, 64, 78), (88, 84, 73, 85), (87, 81, 63, 86), (58, 74, 61, 75, 9), (8, 59, 74, 58), (59, 3, 60, 74), (84, 87, 86, 73), (61, 79, 87, 84), (79, 10, 81, 87), (76, 88, 85, 62), (9, 75, 88, 76), (75, 61, 84, 88), (80, 89, 78, 12), (62, 85, 89, 80), (85, 73, 83, 89), (83, 90, 82, 64), (73, 86, 90, 83), (86, 63, 77, 90), (13, 91, 94, 66), (13, 77, 91), (63, 70, 94, 91), (77, 63, 91), (81, 92, 63), (70, 93, 60), (10, 92, 81), (10, 60, 93, 92), (47, 34, 48), (49, 37, 42)])
_uv = me_cube_010.uv_layers.new(name='UVMap')
_uv.uv.foreach_set('vector', [0.5, 0.125, 0.625, 0.125, 0.625, 0.25, 0.5, 0.25, 0.5, 0.25, 0.625, 0.25, 0.625, 0.5, 0.5, 0.5, 0.5, 0.625, 0.625, 0.625, 0.625, 0.75, 0.5, 0.75, 0.5, 0.75, 0.625, 0.75, 0.625, 0.75, 0.5, 0.75, 0.625, 0.625, 0.875, 0.625, 0.875, 0.75, 0.625, 0.75, 0.5, 0.125, 0.625, 0.125, 0.625, 0.25, 0.5625, 0.25, 0.5, 0.25, 0.5625, 0.4375, 0.625, 0.4375, 0.625, 0.5, 0.5625, 0.5, 0.5, 0.625, 0.625, 0.625, 0.625, 0.75, 0.5, 0.75, 0.25, 0.625, 0.375, 0.625, 0.375, 0.75, 0.25, 0.75, 0.75, 0.625, 0.875, 0.625, 0.875, 0.75, 0.75, 0.75, 0.375, 0.0, 0.625, 0.0, 0.625, 0.25, 0.375, 0.25, 0.375, 0.25, 0.625, 0.25, 0.625, 0.5, 0.375, 0.5, 0.375, 0.5, 0.625, 0.5, 0.625, 0.75, 0.375, 0.75, 0.375, 0.75, 0.625, 0.75, 0.625, 1.0, 0.375, 1.0, 0.375, 0.0, 0.625, 0.0, 0.625, 0.25, 0.375, 0.25, 0.375, 0.25, 0.625, 0.25, 0.625, 0.5, 0.375, 0.5, 0.375, 0.5, 0.625, 0.5, 0.625, 0.75, 0.375, 0.75, 0.375, 0.75, 0.625, 0.75, 0.625, 1.0, 0.375, 1.0, 0.375, 0.0, 0.625, 0.0, 0.625, 0.25, 0.375, 0.25, 0.375, 0.25, 0.625, 0.25, 0.625, 0.5, 0.375, 0.5, 0.375, 0.5, 0.625, 0.5, 0.625, 0.75, 0.375, 0.75, 0.375, 0.75, 0.625, 0.75, 0.625, 1.0, 0.375, 1.0, 0.375, 0.0, 0.625, 0.0, 0.625, 0.25, 0.375, 0.25, 0.375, 0.25, 0.625, 0.25, 0.625, 0.5, 0.375, 0.5, 0.375, 0.5, 0.625, 0.5, 0.625, 0.75, 0.375, 0.75, 0.375, 0.75, 0.625, 0.75, 0.625, 1.0, 0.375, 1.0, 0.625, 0.5, 0.875, 0.5, 0.875, 0.625, 0.625, 0.625, 0.375, 0.75, 0.5, 0.75, 0.5, 1.0, 0.375, 1.0, 0.5, 0.75, 0.625, 0.75, 0.625, 0.5, 0.375, 0.5, 0.5, 0.5, 0.5, 0.625, 0.375, 0.625, 0.5, 0.5, 0.625, 0.5, 0.625, 0.625, 0.5, 0.625, 0.375, 0.25, 0.5, 0.25, 0.5, 0.5, 0.375, 0.5, 0.375, 0.125, 0.5, 0.125, 0.5, 0.25, 0.375, 0.25, 0.625, 0.0, 0.5, 1.0, 0.625, 0.25, 0.5, 0.0, 0.625, 0.0, 0.625, 0.125, 0.5, 0.125, 0.5, 0.75, 0.625, 0.75, 0.625, 0.75, 0.5, 0.75, 0.625, 0.75, 0.875, 0.75, 0.875, 0.75, 0.625, 0.75, 0.5, 1.0, 0.5, 0.75, 0.5, 0.75, 0.5, 1.0, 0.625, 0.0, 0.5, 0.0, 0.5, 0.0, 0.625, 0.0, 0.5, 0.75, 0.625, 0.75, 0.625, 1.0, 0.5, 1.0, 0.625, 0.0, 0.5, 0.0, 0.5, 0.0, 0.625, 0.0, 0.5, 1.0, 0.5, 0.75, 0.5, 0.75, 0.5, 1.0, 0.625, 0.75, 0.875, 0.75, 0.875, 0.75, 0.625, 0.75, 0.625, 0.625, 0.75, 0.625, 0.75, 0.75, 0.625, 0.75, 0.75, 0.625, 0.625, 0.625, 0.75, 0.625, 0.75, 0.5, 0.75, 0.5, 0.75, 0.625, 0.75, 0.625, 0.125, 0.625, 0.25, 0.625, 0.25, 0.75, 0.125, 0.75, 0.125, 0.5, 0.1875, 0.5, 0.25, 0.5, 0.25, 0.625, 0.125, 0.625, 0.25, 0.5, 0.3125, 0.5, 0.375, 0.5, 0.375, 0.625, 0.25, 0.625, 0.375, 0.625, 0.5, 0.625, 0.5, 0.75, 0.375, 0.75, 0.375, 0.5, 0.4375, 0.5, 0.5, 0.5, 0.5, 0.625, 0.375, 0.625, 0.5, 0.5, 0.5625, 0.5, 0.625, 0.5, 0.625, 0.625, 0.5, 0.625, 0.4375, 0.4375, 0.5, 0.4375, 0.5, 0.5, 0.4375, 0.5, 0.4375, 0.3125, 0.5, 0.3125, 0.5, 0.375, 0.4375, 0.375, 0.5625, 0.3125, 0.625, 0.3125, 0.625, 0.375, 0.5625, 0.375, 0.375, 0.125, 0.5, 0.125, 0.5, 0.25, 0.4375, 0.25, 0.375, 0.25, 0.375, 0.0, 0.5, 0.0, 0.5, 0.125, 0.375, 0.125, 0.5, 0.0, 0.625, 0.0, 0.625, 0.125, 0.5, 0.125, 0.5, 0.3125, 0.5625, 0.3125, 0.5625, 0.375, 0.5, 0.375, 0.5, 0.25, 0.5625, 0.25, 0.5625, 0.3125, 0.5, 0.3125, 0.5625, 0.25, 0.625, 0.25, 0.625, 0.3125, 0.5625, 0.3125, 0.375, 0.3125, 0.4375, 0.3125, 0.4375, 0.375, 0.375, 0.375, 0.375, 0.25, 0.4375, 0.25, 0.4375, 0.3125, 0.375, 0.3125, 0.4375, 0.25, 0.5, 0.25, 0.5, 0.3125, 0.4375, 0.3125, 0.375, 0.4375, 0.4375, 0.4375, 0.4375, 0.5, 0.375, 0.5, 0.375, 0.375, 0.4375, 0.375, 0.4375, 0.4375, 0.375, 0.4375, 0.4375, 0.375, 0.5, 0.375, 0.5, 0.4375, 0.4375, 0.4375, 0.5, 0.4375, 0.5625, 0.4375, 0.5625, 0.5, 0.5, 0.5, 0.5, 0.375, 0.5625, 0.375, 0.5625, 0.4375, 0.5, 0.4375, 0.5625, 0.375, 0.625, 0.375, 0.625, 0.4375, 0.5625, 0.4375, 0.625, 0.5, 0.75, 0.5, 0.75, 0.625, 0.625, 0.625, 0.625, 0.5, 0.625, 0.4375, 0.625, 0.4375, 0.75, 0.5, 0.75, 0.625, 0.75, 0.625, 0.75, 0.5, 0.625, 0.4375, 0.625, 0.375, 0.625, 0.4375, 0.625, 0.4375, 0.625, 0.4375, 0.625, 0.375, 0.75, 0.625, 0.75, 0.625, 0.625, 0.625, 0.625, 0.5, 0.625, 0.4375, 0.625, 0.4375, 0.625, 0.5, 0.625, 0.625, 0.75, 0.625, 0.75, 0.5, 0.5, 0.75, 0.625, 0.5, 0.5, 0.625, 0.5, 0.125, 0.625, 0.25, 0.5, 0.0])
me_cube_010.materials.append(mat_cat_white)
me_cube_010.use_remesh_fix_poles = True
me_cube_010.use_remesh_preserve_attributes = False
me_cube_010.use_mirror_vertex_groups = False
me_cube_010.update()

# ---- objects
ob_cat_bay = bpy.data.objects.new('Cat Bay', me_cube_007)
ob_cat_small = bpy.data.objects.new('Cat Small', me_cube_008)
ob_cat_pregnant = bpy.data.objects.new('Cat Pregnant', me_cube_009)
ob_cat_girl = bpy.data.objects.new('Cat Girl', me_cube_010)

# ---- transforms, parenting, visibility, modifiers, constraints
ob_cat_bay.location = (3.971, 0.8951, 0.5748)
ob_cat_bay.scale = (0.2523, 0.4548, 0.2578)
ob_cat_bay.lineart.crease_threshold = 0.0
ob_cat_small.location = (4.471, 0.8951, 0.3839)
ob_cat_small.scale = (0.1684, 0.3036, 0.1721)
ob_cat_small.lineart.crease_threshold = 0.0
ob_cat_pregnant.location = (2.771, 0.8951, 0.5748)
ob_cat_pregnant.scale = (0.2523, 0.4548, 0.2578)
ob_cat_pregnant.lineart.crease_threshold = 0.0
ob_cat_girl.location = (3.371, 0.8951, 0.5748)
ob_cat_girl.scale = (0.2523, 0.4548, 0.2578)
ob_cat_girl.lineart.crease_threshold = 0.0

# ---- collection membership
col_collection.objects.link(ob_cat_bay)
col_collection.objects.link(ob_cat_small)
col_collection.objects.link(ob_cat_pregnant)
col_collection.objects.link(ob_cat_girl)

# ---- scene / render settings (as saved in the file)
scene.frame_start = 1; scene.frame_end = 250; scene.frame_set(1)
scene.render.engine = 'CYCLES'
scene.cycles.use_denoising = False
scene.cycles.samples = 128
scene.cycles.sampling_pattern = 'TABULATED_SOBOL'
scene.cycles.use_adaptive_sampling = False
scene.cycles.use_light_tree = False
scene.view_settings.view_transform = 'Filmic'
bpy.context.view_layer.update()

# ---- added for rendering (the .blend has no active camera and no usable light): camera, sun
cam_auto = bpy.data.cameras.new('AutoCamera')
cam_auto.lens = 50.0
cam_auto.sensor_width = 36.0
cam_auto.clip_end = 1000.0
ob_auto_camera = bpy.data.objects.new('AutoCamera', cam_auto)
scene.collection.objects.link(ob_auto_camera)
ob_auto_camera.location = (6.27591, -2.30679, 2.67632)
ob_auto_camera.rotation_euler = (1.09748, -7.21219e-08, 0.694738)
scene.camera = ob_auto_camera
light_auto_sun = bpy.data.lights.new('AutoSun', 'SUN')
light_auto_sun.energy = 3.0
light_auto_sun.angle = 0.0523599
ob_auto_sun = bpy.data.objects.new('AutoSun', light_auto_sun)
scene.collection.objects.link(ob_auto_sun)
ob_auto_sun.rotation_euler = (0.872665, 0.174533, 0.523599)
bpy.context.view_layer.update()
